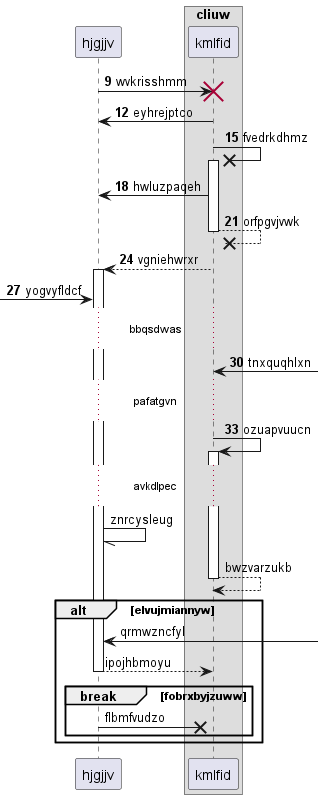

The diagram above was rendered by PlantUML. Its source (embedded in the PNG):
@startuml
participant hjgjjv as 0
box "cliuw"
participant kmlfid as 1
end box
autonumber 9 3
0 -> 1!! : wvkrisshmm
1 -> 0: eyhrejptco
1 ->x 1++ : fvedrkdhmz
1 -> 0: hwluzpaqeh
return orfpgvjvwk
1 --> 0++ : vgniehwrxr
 [-> 0: yogvyfldcf
...bbqsdwas...
1 <-] : tnxquqhlxn
...pafatgvn...
1 -> 1++ : ozuapvuucn
autonumber stop
...avkdlpec...
0 -// 0: znrcysleug
return bwzvarzukb
alt elvujmiannyw
0 <-] : qrmwzncfyl
return ipojhbmoyu
break fobrxbyjzuww
0 ->x 1: flbmfvudzo
end
end
@enduml